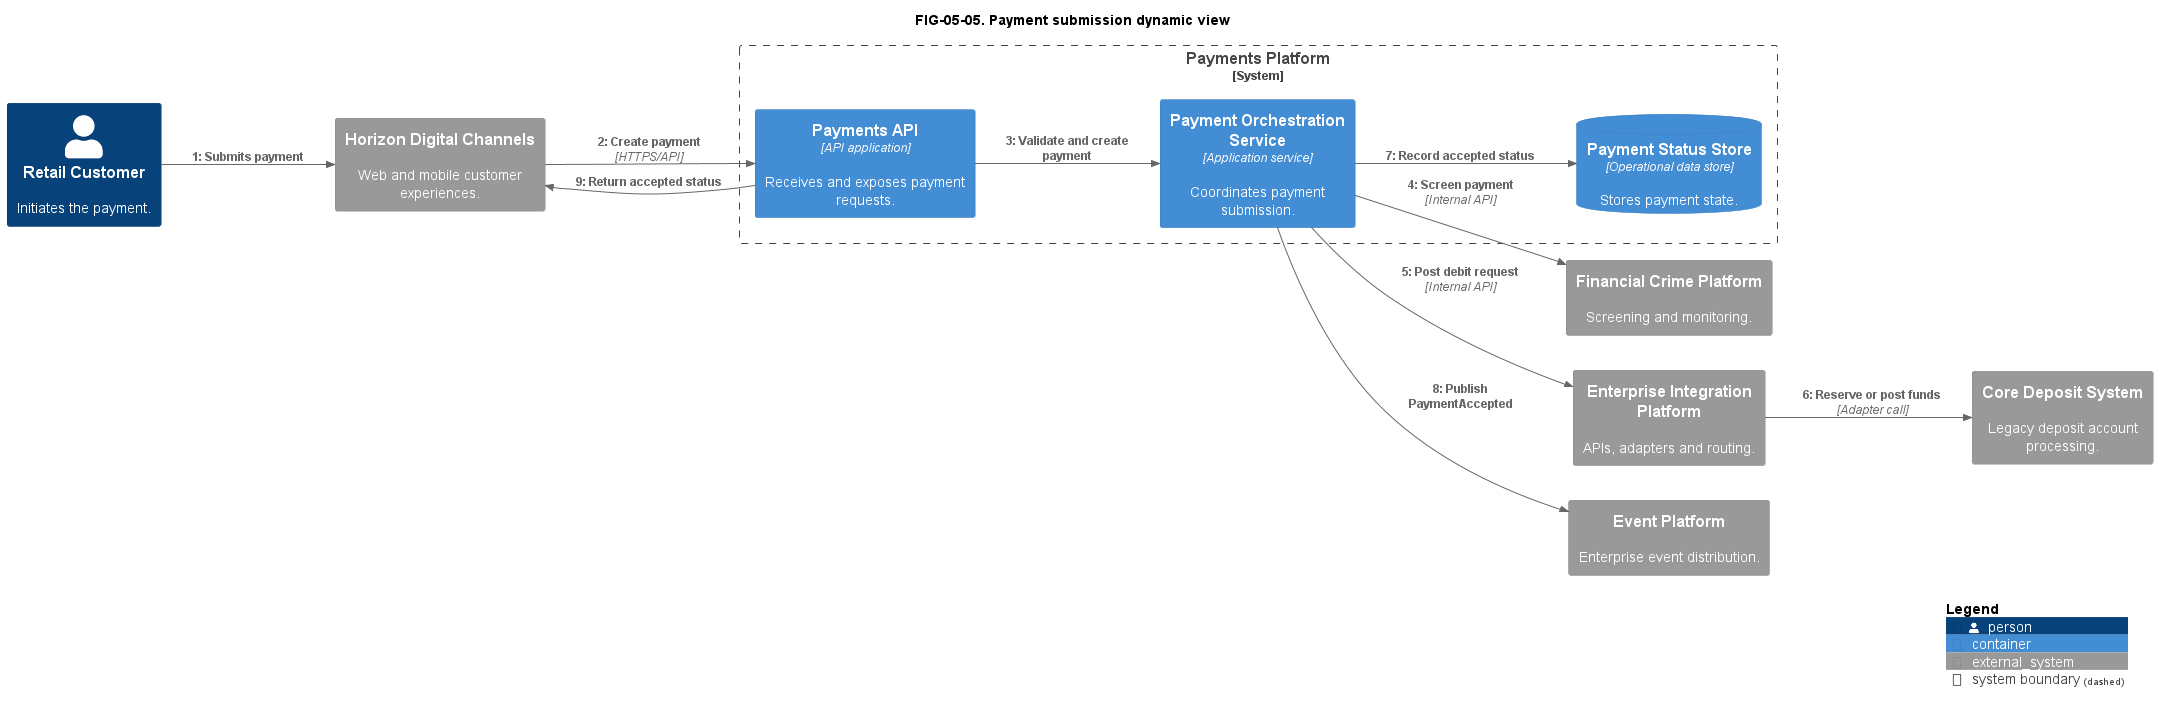

The diagram above was rendered by PlantUML. Its source (embedded in the PNG):
@startuml
title FIG-05-05. Payment submission dynamic view
!include ../../lib/C4-PlantUML/C4_Dynamic.puml

LAYOUT_LEFT_RIGHT()

Person(customer, "Retail Customer", "Initiates the payment.")
System_Ext(channels, "Horizon Digital Channels", "Web and mobile customer experiences.")
System_Ext(core, "Core Deposit System", "Legacy deposit account processing.")
System_Ext(fincrime, "Financial Crime Platform", "Screening and monitoring.")
System_Ext(integration, "Enterprise Integration Platform", "APIs, adapters and routing.")
System_Ext(events, "Event Platform", "Enterprise event distribution.")

System_Boundary(payments, "Payments Platform") {
  Container(api, "Payments API", "API application", "Receives and exposes payment requests.")
  Container(orchestration, "Payment Orchestration Service", "Application service", "Coordinates payment submission.")
  ContainerDb(status, "Payment Status Store", "Operational data store", "Stores payment state.")
}

Rel(customer, channels, "Submits payment", $index="1")
Rel(channels, api, "Create payment", "HTTPS/API", $index="2")
Rel(api, orchestration, "Validate and create payment", $index="3")
Rel(orchestration, fincrime, "Screen payment", "Internal API", $index="4")
Rel(orchestration, integration, "Post debit request", "Internal API", $index="5")
Rel(integration, core, "Reserve or post funds", "Adapter call", $index="6")
Rel(orchestration, status, "Record accepted status", $index="7")
Rel(orchestration, events, "Publish PaymentAccepted", $index="8")
Rel(api, channels, "Return accepted status", $index="9")

SHOW_LEGEND()
@enduml